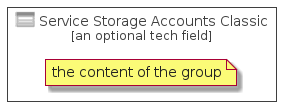

The diagram above was rendered by PlantUML. Its source (embedded in the PNG):
@startuml
' configures the library
!global $INCLUSION_MODE="local"
!global $LIB_BASE_LOCATION="../../.."
' loads the library
!include $LIB_BASE_LOCATION/bootstrap.puml
' loads the azure-v2 bootstrap
include('azure-v2/bootstrap')
' loads the ServiceStorageAccountsClassic element
include('azure-v2/Item/Storage/ServiceStorageAccountsClassic')
ServiceStorageAccountsClassicGroup('service_storage_accounts_classic', 'Service Storage Accounts Classic', 'an optional tech field'){
note as note
the content of the group
end note
}
@enduml